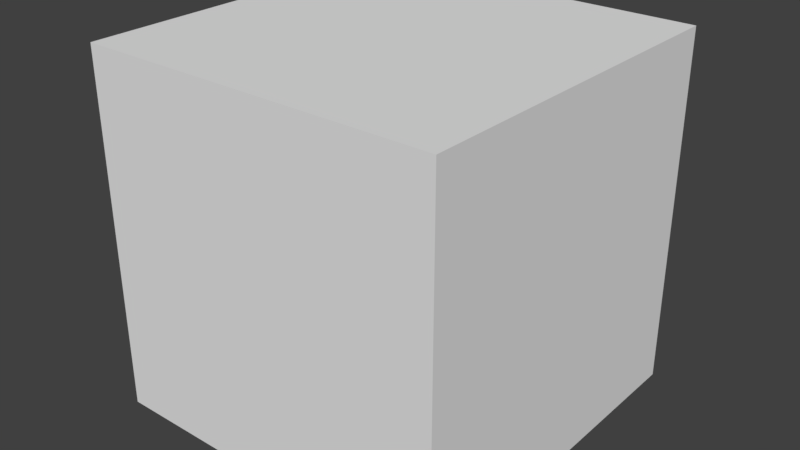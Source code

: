 # Source: IcoGem.blend  (saved by Blender 2.79.0; exported with 4.5.12 LTS)
import bpy
from mathutils import Matrix  # noqa: F401  (used for matrix-valued properties, if any)

bpy.ops.wm.read_factory_settings(use_empty=True)
scene = bpy.context.scene
scene.name = 'Scene'

# ---- collections
col_collection_1 = bpy.data.collections.new('Collection 1'); scene.collection.children.link(col_collection_1)

# ---- materials (node trees are filled in below, after node groups)
mat_redmaterial = bpy.data.materials.new('RedMaterial')
mat_redmaterial.alpha_threshold = 0.0
mat_redmaterial.use_transparent_shadow = False
mat_redmaterial.diffuse_color = (0.8, 0.01269, 0.0, 1.0)
mat_redmaterial.roughness = 0.5
mat_material = bpy.data.materials.new('Material')
mat_material.alpha_threshold = 0.0
mat_material.use_transparent_shadow = False
mat_material.roughness = 0.5
mat_material.line_color = (0.0, 0.0, 0.0, 1.0)

# ---- material node trees

# ---- world
world_world = bpy.data.worlds.new('World'); scene.world = world_world
world_world.color = (0.05088, 0.05088, 0.05088)
world_world.use_sun_shadow = False
world_world.sun_shadow_jitter_overblur = 0.0
world_world.cycles.sampling_method = 'MANUAL'

# ---- meshes
me_icosphere = bpy.data.meshes.new('Icosphere')
me_icosphere.from_pydata([(0.0, 0.0, -50.0), (36.18, -26.29, -22.36), (-13.82, -42.53, -22.36), (-44.72, 0.0, -22.36), (-13.82, 42.53, -22.36), (36.18, 26.29, -22.36), (13.82, -42.53, 22.36), (-36.18, -26.29, 22.36), (-36.18, 26.29, 22.36), (13.82, 42.53, 22.36), (44.72, 0.0, 22.36), (0.0, 0.0, 50.0), (-8.123, -25.0, -42.53), (21.27, -15.45, -42.53), (13.14, -40.45, -26.29), (42.53, 0.0, -26.29), (21.27, 15.45, -42.53), (-26.29, 0.0, -42.53), (-34.41, -25.0, -26.29), (-8.123, 25.0, -42.53), (-34.41, 25.0, -26.29), (13.14, 40.45, -26.29), (47.55, -15.45, 0.0), (47.55, 15.45, 0.0), (0.0, -50.0, 0.0), (29.39, -40.45, 0.0), (-47.55, -15.45, 0.0), (-29.39, -40.45, 0.0), (-29.39, 40.45, 0.0), (-47.55, 15.45, 0.0), (29.39, 40.45, 0.0), (0.0, 50.0, 0.0), (34.41, -25.0, 26.29), (-13.14, -40.45, 26.29), (-42.53, 0.0, 26.29), (-13.14, 40.45, 26.29), (34.41, 25.0, 26.29), (8.123, -25.0, 42.53), (26.29, 0.0, 42.53), (-21.27, -15.45, 42.53), (-21.27, 15.45, 42.53), (8.123, 25.0, 42.53)], [], [(0, 13, 12), (1, 13, 15), (0, 12, 17), (0, 17, 19), (0, 19, 16), (1, 15, 22), (2, 14, 24), (3, 18, 26), (4, 20, 28), (5, 21, 30), (1, 22, 25), (2, 24, 27), (3, 26, 29), (4, 28, 31), (5, 30, 23), (6, 32, 37), (7, 33, 39), (8, 34, 40), (9, 35, 41), (10, 36, 38), (38, 41, 11), (38, 36, 41), (36, 9, 41), (41, 40, 11), (41, 35, 40), (35, 8, 40), (40, 39, 11), (40, 34, 39), (34, 7, 39), (39, 37, 11), (39, 33, 37), (33, 6, 37), (37, 38, 11), (37, 32, 38), (32, 10, 38), (23, 36, 10), (23, 30, 36), (30, 9, 36), (31, 35, 9), (31, 28, 35), (28, 8, 35), (29, 34, 8), (29, 26, 34), (26, 7, 34), (27, 33, 7), (27, 24, 33), (24, 6, 33), (25, 32, 6), (25, 22, 32), (22, 10, 32), (30, 31, 9), (30, 21, 31), (21, 4, 31), (28, 29, 8), (28, 20, 29), (20, 3, 29), (26, 27, 7), (26, 18, 27), (18, 2, 27), (24, 25, 6), (24, 14, 25), (14, 1, 25), (22, 23, 10), (22, 15, 23), (15, 5, 23), (16, 21, 5), (16, 19, 21), (19, 4, 21), (19, 20, 4), (19, 17, 20), (17, 3, 20), (17, 18, 3), (17, 12, 18), (12, 2, 18), (15, 16, 5), (15, 13, 16), (13, 0, 16), (12, 14, 2), (12, 13, 14), (13, 1, 14)])
_uv = me_icosphere.uv_layers.new(name='UVMap')
_uv.uv.foreach_set('vector', [0.1029, 0.2672, 0.8971, 0.2672, 0.5, 0.8465, 0.1029, 0.2672, 0.8971, 0.2672, 0.5, 0.8465, 0.1029, 0.2672, 0.8971, 0.2672, 0.5, 0.8465, 0.1029, 0.2672, 0.8971, 0.2672, 0.5, 0.8465, 0.1029, 0.2672, 0.8971, 0.2672, 0.5, 0.8465, 0.1029, 0.2672, 0.8971, 0.2672, 0.5, 0.8465, 0.1029, 0.2672, 0.8971, 0.2672, 0.5, 0.8465, 0.1029, 0.2672, 0.8971, 0.2672, 0.5, 0.8465, 0.1029, 0.2672, 0.8971, 0.2672, 0.5, 0.8465, 0.1029, 0.2672, 0.8971, 0.2672, 0.5, 0.8465, 0.1029, 0.2672, 0.8971, 0.2672, 0.5, 0.8465, 0.1029, 0.2672, 0.8971, 0.2672, 0.5, 0.8465, 0.1029, 0.2672, 0.8971, 0.2672, 0.5, 0.8465, 0.1029, 0.2672, 0.8971, 0.2672, 0.5, 0.8465, 0.1029, 0.2672, 0.8971, 0.2672, 0.5, 0.8465, 0.1029, 0.2672, 0.8971, 0.2672, 0.5, 0.8465, 0.1029, 0.2672, 0.8971, 0.2672, 0.5, 0.8465, 0.1029, 0.2672, 0.8971, 0.2672, 0.5, 0.8465, 0.1029, 0.2672, 0.8971, 0.2672, 0.5, 0.8465, 0.1029, 0.2672, 0.8971, 0.2672, 0.5, 0.8465, 0.1029, 0.2672, 0.8971, 0.2672, 0.5, 0.8465, 0.1029, 0.2672, 0.8971, 0.2672, 0.5, 0.8465, 0.1029, 0.2672, 0.8971, 0.2672, 0.5, 0.8465, 0.1029, 0.2672, 0.8971, 0.2672, 0.5, 0.8465, 0.1029, 0.2672, 0.8971, 0.2672, 0.5, 0.8465, 0.1029, 0.2672, 0.8971, 0.2672, 0.5, 0.8465, 0.1029, 0.2672, 0.8971, 0.2672, 0.5, 0.8465, 0.1029, 0.2672, 0.8971, 0.2672, 0.5, 0.8465, 0.1029, 0.2672, 0.8971, 0.2672, 0.5, 0.8465, 0.1029, 0.2672, 0.8971, 0.2672, 0.5, 0.8465, 0.1029, 0.2672, 0.8971, 0.2672, 0.5, 0.8465, 0.1029, 0.2672, 0.8971, 0.2672, 0.5, 0.8465, 0.1029, 0.2672, 0.8971, 0.2672, 0.5, 0.8465, 0.1029, 0.2672, 0.8971, 0.2672, 0.5, 0.8465, 0.1029, 0.2672, 0.8971, 0.2672, 0.5, 0.8465, 0.1029, 0.2672, 0.8971, 0.2672, 0.5, 0.8465, 0.1029, 0.2672, 0.8971, 0.2672, 0.5, 0.8465, 0.1029, 0.2672, 0.8971, 0.2672, 0.5, 0.8465, 0.1029, 0.2672, 0.8971, 0.2672, 0.5, 0.8465, 0.1029, 0.2672, 0.8971, 0.2672, 0.5, 0.8465, 0.1029, 0.2672, 0.8971, 0.2672, 0.5, 0.8465, 0.1029, 0.2672, 0.8971, 0.2672, 0.5, 0.8465, 0.1029, 0.2672, 0.8971, 0.2672, 0.5, 0.8465, 0.1029, 0.2672, 0.8971, 0.2672, 0.5, 0.8465, 0.1029, 0.2672, 0.8971, 0.2672, 0.5, 0.8465, 0.1029, 0.2672, 0.8971, 0.2672, 0.5, 0.8465, 0.1029, 0.2672, 0.8971, 0.2672, 0.5, 0.8465, 0.1029, 0.2672, 0.8971, 0.2672, 0.5, 0.8465, 0.1029, 0.2672, 0.8971, 0.2672, 0.5, 0.8465, 0.1029, 0.2672, 0.8971, 0.2672, 0.5, 0.8465, 0.1029, 0.2672, 0.8971, 0.2672, 0.5, 0.8465, 0.1029, 0.2672, 0.8971, 0.2672, 0.5, 0.8465, 0.1029, 0.2672, 0.8971, 0.2672, 0.5, 0.8465, 0.1029, 0.2672, 0.8971, 0.2672, 0.5, 0.8465, 0.1029, 0.2672, 0.8971, 0.2672, 0.5, 0.8465, 0.1029, 0.2672, 0.8971, 0.2672, 0.5, 0.8465, 0.1029, 0.2672, 0.8971, 0.2672, 0.5, 0.8465, 0.1029, 0.2672, 0.8971, 0.2672, 0.5, 0.8465, 0.1029, 0.2672, 0.8971, 0.2672, 0.5, 0.8465, 0.1029, 0.2672, 0.8971, 0.2672, 0.5, 0.8465, 0.1029, 0.2672, 0.8971, 0.2672, 0.5, 0.8465, 0.1029, 0.2672, 0.8971, 0.2672, 0.5, 0.8465, 0.1029, 0.2672, 0.8971, 0.2672, 0.5, 0.8465, 0.1029, 0.2672, 0.8971, 0.2672, 0.5, 0.8465, 0.1029, 0.2672, 0.8971, 0.2672, 0.5, 0.8465, 0.1029, 0.2672, 0.8971, 0.2672, 0.5, 0.8465, 0.1029, 0.2672, 0.8971, 0.2672, 0.5, 0.8465, 0.1029, 0.2672, 0.8971, 0.2672, 0.5, 0.8465, 0.1029, 0.2672, 0.8971, 0.2672, 0.5, 0.8465, 0.1029, 0.2672, 0.8971, 0.2672, 0.5, 0.8465, 0.1029, 0.2672, 0.8971, 0.2672, 0.5, 0.8465, 0.1029, 0.2672, 0.8971, 0.2672, 0.5, 0.8465, 0.1029, 0.2672, 0.8971, 0.2672, 0.5, 0.8465, 0.1029, 0.2672, 0.8971, 0.2672, 0.5, 0.8465, 0.1029, 0.2672, 0.8971, 0.2672, 0.5, 0.8465, 0.1029, 0.2672, 0.8971, 0.2672, 0.5, 0.8465, 0.1029, 0.2672, 0.8971, 0.2672, 0.5, 0.8465, 0.1029, 0.2672, 0.8971, 0.2672, 0.5, 0.8465, 0.1029, 0.2672, 0.8971, 0.2672, 0.5, 0.8465, 0.1029, 0.2672, 0.8971, 0.2672, 0.5, 0.8465])
me_icosphere.materials.append(mat_redmaterial)
me_icosphere.use_remesh_preserve_volume = False
me_icosphere.use_remesh_preserve_attributes = False
me_icosphere.use_mirror_vertex_groups = False
me_icosphere.update()
me_cube = bpy.data.meshes.new('Cube')
me_cube.from_pydata([(50.0, 50.0, -50.0), (50.0, -50.0, -50.0), (-50.0, -50.0, -50.0), (-50.0, 50.0, -50.0), (50.0, 50.0, 50.0), (50.0, -50.0, 50.0), (-50.0, -50.0, 50.0), (-50.0, 50.0, 50.0)], [], [(0, 1, 2, 3), (4, 7, 6, 5), (0, 4, 5, 1), (1, 5, 6, 2), (2, 6, 7, 3), (4, 0, 3, 7)])
me_cube.materials.append(mat_material)
me_cube.use_remesh_preserve_volume = False
me_cube.use_remesh_preserve_attributes = False
me_cube.use_mirror_vertex_groups = False
me_cube.update()

# ---- objects
ob_icosphere = bpy.data.objects.new('Icosphere', me_icosphere)
ob_cube = bpy.data.objects.new('Cube', me_cube)

# ---- transforms, parenting, visibility, modifiers, constraints
ob_icosphere.location = (0.0, 0.0, 0.0)
ob_icosphere.lineart.crease_threshold = 0.0
_m = ob_icosphere.modifiers.new('Bevel', 'BEVEL')
_m.width = 0.5
_m.width_pct = 0.5
_m.limit_method = 'NONE'
_m.offset_type = 'WIDTH'
_m.spread = 0.0
ob_cube.location = (0.0, 0.0, 0.0)
ob_cube.lock_rotations_4d = False
ob_cube.empty_display_type = 'ARROWS'
ob_cube.display_type = 'WIRE'
ob_cube.lineart.crease_threshold = 0.0

# ---- collection membership
col_collection_1.objects.link(ob_icosphere)
col_collection_1.objects.link(ob_cube)

# ---- scene / render settings (as saved in the file)
scene.frame_start = 1; scene.frame_end = 250; scene.frame_set(1)
scene.render.engine = 'BLENDER_EEVEE_NEXT'
scene.render.resolution_percentage = 50
scene.render.dither_intensity = 0.0
scene.cycles.use_denoising = False
scene.cycles.samples = 128
scene.cycles.sampling_pattern = 'TABULATED_SOBOL'
scene.cycles.use_adaptive_sampling = False
scene.cycles.use_light_tree = False
scene.cycles.blur_glossy = 0.0
scene.cycles.sample_clamp_indirect = 0.0
scene.view_settings.view_transform = 'Standard'
scene.unit_settings.scale_length = 0.01
bpy.context.view_layer.update()

# ---- added for rendering (the .blend has no active camera and no usable light): camera, sun
cam_auto = bpy.data.cameras.new('AutoCamera')
cam_auto.lens = 50.0
cam_auto.sensor_width = 36.0
cam_auto.clip_end = 2812.44
ob_auto_camera = bpy.data.objects.new('AutoCamera', cam_auto)
scene.collection.objects.link(ob_auto_camera)
ob_auto_camera.location = (160.254, -192.304, 128.203)
ob_auto_camera.rotation_euler = (1.09748, -7.21219e-08, 0.694738)
scene.camera = ob_auto_camera
light_auto_sun = bpy.data.lights.new('AutoSun', 'SUN')
light_auto_sun.energy = 3.0
light_auto_sun.angle = 0.0523599
ob_auto_sun = bpy.data.objects.new('AutoSun', light_auto_sun)
scene.collection.objects.link(ob_auto_sun)
ob_auto_sun.rotation_euler = (0.872665, 0.174533, 0.523599)
bpy.context.view_layer.update()
